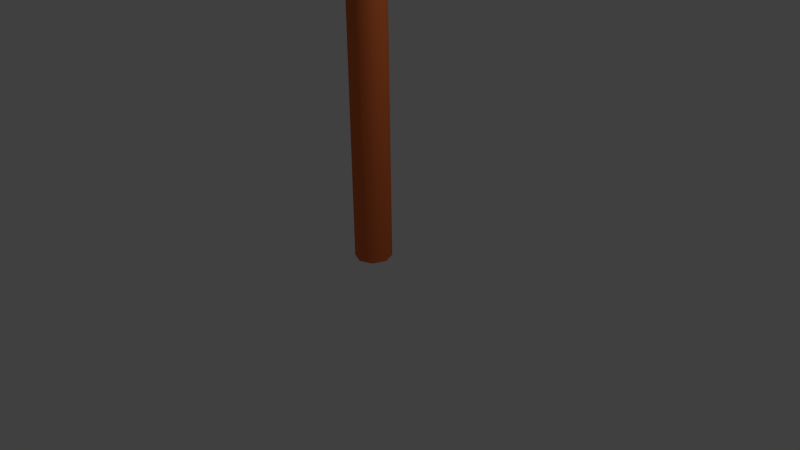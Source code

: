 # Source: LowPolyTree3.blend  (saved by Blender 2.78.0; exported with 4.5.12 LTS)
import bpy
from mathutils import Matrix  # noqa: F401  (used for matrix-valued properties, if any)

bpy.ops.wm.read_factory_settings(use_empty=True)
scene = bpy.context.scene
scene.name = 'Scene'

# ---- collections
col_collection_1 = bpy.data.collections.new('Collection 1'); scene.collection.children.link(col_collection_1)

# ---- materials (node trees are filled in below, after node groups)
mat_material_green = bpy.data.materials.new('Material_Green')
mat_material_green.alpha_threshold = 0.0
mat_material_green.use_transparent_shadow = False
mat_material_green.diffuse_color = (0.0, 0.8, 0.01352, 1.0)
mat_material_green.roughness = 0.5
mat_material_brown = bpy.data.materials.new('Material_Brown')
mat_material_brown.alpha_threshold = 0.0
mat_material_brown.use_transparent_shadow = False
mat_material_brown.diffuse_color = (0.8, 0.1731, 0.04749, 1.0)
mat_material_brown.roughness = 0.5

# ---- material node trees

# ---- world
world_world = bpy.data.worlds.new('World'); scene.world = world_world
world_world.color = (0.05088, 0.05088, 0.05088)
world_world.use_sun_shadow = False
world_world.sun_shadow_jitter_overblur = 0.0
world_world.cycles.sampling_method = 'NONE'
world_world.cycles.sample_map_resolution = 256

# ---- cameras
cam_camera = bpy.data.cameras.new('Camera')
cam_camera.clip_end = 100.0
cam_camera.lens = 35.0
cam_camera.sensor_width = 32.0
cam_camera.sensor_height = 18.0
cam_camera.ortho_scale = 7.314
cam_camera.dof.focus_distance = 0.0
cam_camera.dof.aperture_fstop = 128.0

# ---- lights
light_lamp = bpy.data.lights.new('Lamp', 'POINT')
light_lamp.transmission_factor = 0.0
light_lamp.cutoff_distance = 30.0
light_lamp.energy = 100.0
light_lamp.shadow_buffer_clip_start = 1.001
light_lamp.shadow_soft_size = 0.1
light_lamp.shadow_maximum_resolution = 0.006
light_lamp.use_absolute_resolution = True
light_lamp.cycles.use_multiple_importance_sampling = False

# ---- meshes
me_icosphere = bpy.data.meshes.new('Icosphere')
me_icosphere.from_pydata([(0.0, 0.0, -1.0), (0.7236, -0.5257, -0.4472), (-0.2764, -0.8506, -0.4472), (-0.8944, 0.0, -0.4472), (-0.2764, 0.8506, -0.4472), (0.7236, 0.5257, -0.4472), (0.2764, -0.8506, 0.4472), (-0.7236, -0.5257, 0.4472), (-0.7236, 0.5257, 0.4472), (0.2764, 0.8506, 0.4472), (0.8944, 0.0, 0.4472), (0.0, 0.0, 1.0), (-0.1625, -0.5, -0.8507), (0.4253, -0.309, -0.8507), (0.2629, -0.809, -0.5257), (0.8506, 0.0, -0.5257), (0.4253, 0.309, -0.8507), (-0.5257, 0.0, -0.8507), (-0.6882, -0.5, -0.5257), (-0.1625, 0.5, -0.8507), (-0.6882, 0.5, -0.5257), (0.2629, 0.809, -0.5257), (0.9511, -0.309, 0.0), (0.9511, 0.309, 0.0), (0.0, -1.0, 0.0), (0.5878, -0.809, 0.0), (-0.9511, -0.309, 0.0), (-0.5878, -0.809, 0.0), (-0.5878, 0.809, 0.0), (-0.9511, 0.309, 0.0), (0.5878, 0.809, 0.0), (0.0, 1.0, 0.0), (0.6882, -0.5, 0.5257), (-0.2629, -0.809, 0.5257), (-0.8506, 0.0, 0.5257), (-0.2629, 0.809, 0.5257), (0.6882, 0.5, 0.5257), (0.1625, -0.5, 0.8507), (0.5257, 0.0, 0.8507), (-0.4253, -0.309, 0.8507), (-0.4253, 0.309, 0.8507), (0.1625, 0.5, 0.8507)], [], [(0, 13, 12), (1, 13, 15), (0, 12, 17), (0, 17, 19), (0, 19, 16), (1, 15, 22), (2, 14, 24), (3, 18, 26), (4, 20, 28), (5, 21, 30), (1, 22, 25), (2, 24, 27), (3, 26, 29), (4, 28, 31), (5, 30, 23), (6, 32, 37), (7, 33, 39), (8, 34, 40), (9, 35, 41), (10, 36, 38), (38, 41, 11), (38, 36, 41), (36, 9, 41), (41, 40, 11), (41, 35, 40), (35, 8, 40), (40, 39, 11), (40, 34, 39), (34, 7, 39), (39, 37, 11), (39, 33, 37), (33, 6, 37), (37, 38, 11), (37, 32, 38), (32, 10, 38), (23, 36, 10), (23, 30, 36), (30, 9, 36), (31, 35, 9), (31, 28, 35), (28, 8, 35), (29, 34, 8), (29, 26, 34), (26, 7, 34), (27, 33, 7), (27, 24, 33), (24, 6, 33), (25, 32, 6), (25, 22, 32), (22, 10, 32), (30, 31, 9), (30, 21, 31), (21, 4, 31), (28, 29, 8), (28, 20, 29), (20, 3, 29), (26, 27, 7), (26, 18, 27), (18, 2, 27), (24, 25, 6), (24, 14, 25), (14, 1, 25), (22, 23, 10), (22, 15, 23), (15, 5, 23), (16, 21, 5), (16, 19, 21), (19, 4, 21), (19, 20, 4), (19, 17, 20), (17, 3, 20), (17, 18, 3), (17, 12, 18), (12, 2, 18), (15, 16, 5), (15, 13, 16), (13, 0, 16), (12, 14, 2), (12, 13, 14), (13, 1, 14)])
me_icosphere.polygons.foreach_set('use_smooth', [True] * 80)
me_icosphere.materials.append(mat_material_green)
me_icosphere.use_remesh_preserve_volume = False
me_icosphere.use_remesh_preserve_attributes = False
me_icosphere.use_mirror_vertex_groups = False
me_icosphere.update()
me_cylinder = bpy.data.meshes.new('Cylinder')
me_cylinder.from_pydata([(0.0, 1.0, -1.0), (0.0, 1.0, 1.0), (0.7071, 0.7071, -1.0), (0.7071, 0.7071, 1.0), (1.0, -4.371e-08, -1.0), (1.0, -4.371e-08, 1.0), (0.7071, -0.7071, -1.0), (0.7071, -0.7071, 1.0), (-8.742e-08, -1.0, -1.0), (-8.742e-08, -1.0, 1.0), (-0.7071, -0.7071, -1.0), (-0.7071, -0.7071, 1.0), (-1.0, 1.192e-08, -1.0), (-1.0, 1.192e-08, 1.0), (-0.7071, 0.7071, -1.0), (-0.7071, 0.7071, 1.0)], [], [(0, 1, 3, 2), (2, 3, 5, 4), (4, 5, 7, 6), (6, 7, 9, 8), (8, 9, 11, 10), (10, 11, 13, 12), (3, 1, 15, 13, 11, 9, 7, 5), (14, 15, 1, 0), (12, 13, 15, 14), (0, 2, 4, 6, 8, 10, 12, 14)])
me_cylinder.polygons.foreach_set('use_smooth', [True] * 10)
me_cylinder.materials.append(mat_material_brown)
me_cylinder.use_remesh_preserve_volume = False
me_cylinder.use_remesh_preserve_attributes = False
me_cylinder.use_mirror_vertex_groups = False
me_cylinder.update()

# ---- objects
ob_icosphere = bpy.data.objects.new('Icosphere', me_icosphere)
ob_cylinder = bpy.data.objects.new('Cylinder', me_cylinder)
ob_lamp = bpy.data.objects.new('Lamp', light_lamp)
ob_camera = bpy.data.objects.new('Camera', cam_camera)

# ---- transforms, parenting, visibility, modifiers, constraints
ob_icosphere.location = (-0.03994, 0.06104, 5.4)
ob_icosphere.scale = (1.705, 1.705, 1.705)
ob_icosphere.lineart.crease_threshold = 0.0
ob_cylinder.location = (0.0, 0.0, 1.97)
ob_cylinder.scale = (0.2388, 0.2388, 1.979)
ob_cylinder.lineart.crease_threshold = 0.0
ob_lamp.location = (4.076, 1.005, 5.904)
ob_lamp.rotation_euler = (0.6503, 0.05522, 1.866)
ob_lamp.lock_rotations_4d = False
ob_lamp.empty_display_type = 'ARROWS'
ob_lamp.color = (0.0, 0.0, 0.0, 0.0)
ob_lamp.lineart.crease_threshold = 0.0
ob_camera.location = (7.481, -6.508, 5.344)
ob_camera.rotation_euler = (1.109, 0.01082, 0.8149)
ob_camera.lock_rotations_4d = False
ob_camera.empty_display_type = 'ARROWS'
ob_camera.color = (0.0, 0.0, 0.0, 0.0)
ob_camera.display_type = 'WIRE'
ob_camera.lineart.crease_threshold = 0.0

# ---- collection membership
col_collection_1.objects.link(ob_icosphere)
col_collection_1.objects.link(ob_cylinder)
col_collection_1.objects.link(ob_lamp)
col_collection_1.objects.link(ob_camera)

# ---- scene / render settings (as saved in the file)
scene.camera = ob_camera
scene.frame_start = 1; scene.frame_end = 250; scene.frame_set(1)
scene.render.engine = 'BLENDER_EEVEE_NEXT'
scene.render.resolution_percentage = 50
scene.render.dither_intensity = 0.0
scene.cycles.use_denoising = False
scene.cycles.samples = 10
scene.cycles.sampling_pattern = 'TABULATED_SOBOL'
scene.cycles.light_sampling_threshold = 0.0
scene.cycles.use_adaptive_sampling = False
scene.cycles.use_light_tree = False
scene.cycles.blur_glossy = 0.0
scene.cycles.pixel_filter_type = 'GAUSSIAN'
scene.cycles.sample_clamp_indirect = 0.0
scene.view_settings.view_transform = 'Standard'
bpy.context.view_layer.update()
